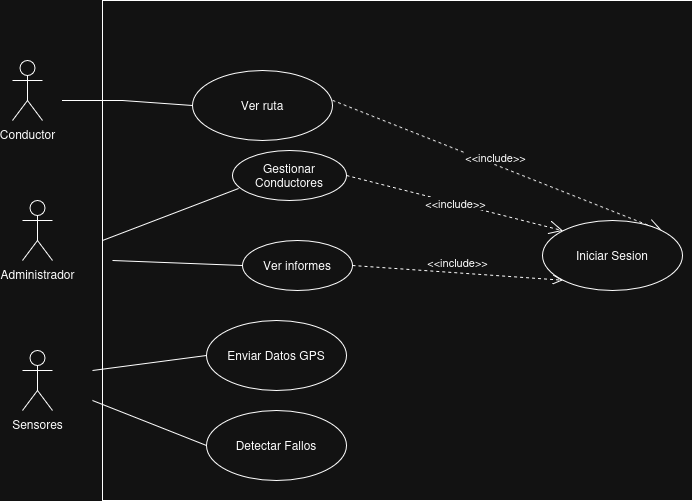

The diagram above was exported from draw.io. Its source (the exported page's mxGraphModel, read from the mxfile embedded in the PNG):
<mxGraphModel dx="748" dy="820" grid="1" gridSize="10" guides="1" tooltips="1" connect="1" arrows="1" fold="1" page="1" pageScale="1" pageWidth="827" pageHeight="1169" math="0" shadow="0">
  <root>
    <mxCell id="0" />
    <mxCell id="1" parent="0" />
    <mxCell id="9lVMDOTTkku4XPVRLhKZ-3" parent="1" style="rounded=0;whiteSpace=wrap;html=1;" value="" vertex="1">
      <mxGeometry height="500" width="590" x="170" y="20" as="geometry" />
    </mxCell>
    <mxCell id="qv271MmSwBfIaHfaAw3P-1" parent="1" style="shape=umlActor;verticalLabelPosition=bottom;verticalAlign=top;html=1;" value="Conductor" vertex="1">
      <mxGeometry height="60" width="30" x="80" y="80" as="geometry" />
    </mxCell>
    <mxCell id="qv271MmSwBfIaHfaAw3P-2" parent="1" style="shape=umlActor;verticalLabelPosition=bottom;verticalAlign=top;html=1;" value="Administrador" vertex="1">
      <mxGeometry height="60" width="30" x="90" y="220" as="geometry" />
    </mxCell>
    <mxCell id="qv271MmSwBfIaHfaAw3P-6" parent="1" style="shape=umlActor;verticalLabelPosition=bottom;verticalAlign=top;html=1;" value="Sensores" vertex="1">
      <mxGeometry height="60" width="30" x="90" y="370" as="geometry" />
    </mxCell>
    <mxCell id="qv271MmSwBfIaHfaAw3P-7" parent="1" style="ellipse;whiteSpace=wrap;html=1;" value="Gestionar Conductores" vertex="1">
      <mxGeometry height="50" width="114" x="300" y="170" as="geometry" />
    </mxCell>
    <mxCell id="qv271MmSwBfIaHfaAw3P-8" parent="1" style="ellipse;whiteSpace=wrap;html=1;" value="Ver informes" vertex="1">
      <mxGeometry height="50" width="110" x="310" y="260" as="geometry" />
    </mxCell>
    <mxCell id="qv271MmSwBfIaHfaAw3P-11" edge="1" parent="1" style="endArrow=none;html=1;rounded=0;entryX=0.053;entryY=0.76;entryDx=0;entryDy=0;entryPerimeter=0;" target="qv271MmSwBfIaHfaAw3P-7" value="">
      <mxGeometry height="50" relative="1" width="50" as="geometry">
        <mxPoint x="170" y="260" as="sourcePoint" />
        <mxPoint x="440" y="240" as="targetPoint" />
      </mxGeometry>
    </mxCell>
    <mxCell id="qv271MmSwBfIaHfaAw3P-12" edge="1" parent="1" style="endArrow=none;html=1;rounded=0;entryX=0;entryY=0.5;entryDx=0;entryDy=0;" target="qv271MmSwBfIaHfaAw3P-8" value="">
      <mxGeometry height="50" relative="1" width="50" as="geometry">
        <mxPoint x="180" y="280" as="sourcePoint" />
        <mxPoint x="440" y="240" as="targetPoint" />
      </mxGeometry>
    </mxCell>
    <mxCell id="qv271MmSwBfIaHfaAw3P-14" edge="1" parent="1" style="endArrow=open;endSize=12;dashed=1;html=1;rounded=0;entryX=1;entryY=0;entryDx=0;entryDy=0;" target="qv271MmSwBfIaHfaAw3P-24" value="&amp;lt;&amp;lt;include&amp;gt;&amp;gt;">
      <mxGeometry relative="1" width="160" x="-0.0316" y="7" as="geometry">
        <mxPoint as="offset" />
        <mxPoint x="400" y="119.87" as="sourcePoint" />
        <mxPoint x="650" y="75" as="targetPoint" />
      </mxGeometry>
    </mxCell>
    <mxCell id="qv271MmSwBfIaHfaAw3P-15" edge="1" parent="1" source="qv271MmSwBfIaHfaAw3P-7" style="endArrow=open;endSize=12;dashed=1;html=1;rounded=0;entryX=0;entryY=0;entryDx=0;entryDy=0;exitX=1;exitY=0.5;exitDx=0;exitDy=0;" target="qv271MmSwBfIaHfaAw3P-24" value="&amp;lt;&amp;lt;include&amp;gt;&amp;gt;">
      <mxGeometry relative="1" width="160" as="geometry">
        <mxPoint x="410" y="230" as="sourcePoint" />
        <mxPoint x="570" y="230" as="targetPoint" />
      </mxGeometry>
    </mxCell>
    <mxCell id="qv271MmSwBfIaHfaAw3P-16" parent="1" style="ellipse;whiteSpace=wrap;html=1;" value="Ver ruta" vertex="1">
      <mxGeometry height="70" width="140" x="260" y="90" as="geometry" />
    </mxCell>
    <mxCell id="qv271MmSwBfIaHfaAw3P-17" edge="1" parent="1" style="endArrow=none;html=1;rounded=0;entryX=0;entryY=0.5;entryDx=0;entryDy=0;" target="qv271MmSwBfIaHfaAw3P-16" value="">
      <mxGeometry height="50" relative="1" width="50" as="geometry">
        <Array as="points">
          <mxPoint x="190" y="120" />
        </Array>
        <mxPoint x="130" y="120" as="sourcePoint" />
        <mxPoint x="440" y="240" as="targetPoint" />
      </mxGeometry>
    </mxCell>
    <mxCell id="qv271MmSwBfIaHfaAw3P-18" parent="1" style="ellipse;whiteSpace=wrap;html=1;" value="Enviar Datos GPS" vertex="1">
      <mxGeometry height="70" width="140" x="274" y="340" as="geometry" />
    </mxCell>
    <mxCell id="qv271MmSwBfIaHfaAw3P-19" parent="1" style="ellipse;whiteSpace=wrap;html=1;" value="Detectar Fallos" vertex="1">
      <mxGeometry height="70" width="140" x="274" y="430" as="geometry" />
    </mxCell>
    <mxCell id="qv271MmSwBfIaHfaAw3P-20" edge="1" parent="1" style="endArrow=none;html=1;rounded=0;entryX=0;entryY=0.5;entryDx=0;entryDy=0;" target="qv271MmSwBfIaHfaAw3P-18" value="">
      <mxGeometry height="50" relative="1" width="50" as="geometry">
        <mxPoint x="160" y="390" as="sourcePoint" />
        <mxPoint x="440" y="240" as="targetPoint" />
      </mxGeometry>
    </mxCell>
    <mxCell id="qv271MmSwBfIaHfaAw3P-21" edge="1" parent="1" style="endArrow=none;html=1;rounded=0;entryX=0;entryY=0.5;entryDx=0;entryDy=0;" target="qv271MmSwBfIaHfaAw3P-19" value="">
      <mxGeometry height="50" relative="1" width="50" as="geometry">
        <mxPoint x="160" y="420" as="sourcePoint" />
        <mxPoint x="220" y="390" as="targetPoint" />
      </mxGeometry>
    </mxCell>
    <mxCell id="qv271MmSwBfIaHfaAw3P-24" parent="1" style="ellipse;whiteSpace=wrap;html=1;" value="Iniciar Sesion" vertex="1">
      <mxGeometry height="70" width="140" x="610" y="240" as="geometry" />
    </mxCell>
    <mxCell id="9lVMDOTTkku4XPVRLhKZ-2" edge="1" parent="1" source="qv271MmSwBfIaHfaAw3P-8" style="html=1;verticalAlign=bottom;endArrow=open;dashed=1;endSize=8;curved=0;rounded=0;exitX=1;exitY=0.5;exitDx=0;exitDy=0;entryX=0;entryY=1;entryDx=0;entryDy=0;" target="qv271MmSwBfIaHfaAw3P-24" value="&amp;lt;&amp;lt;include&amp;gt;&amp;gt;">
      <mxGeometry relative="1" as="geometry">
        <mxPoint x="480" y="270" as="sourcePoint" />
        <mxPoint x="400" y="270" as="targetPoint" />
      </mxGeometry>
    </mxCell>
  </root>
</mxGraphModel>